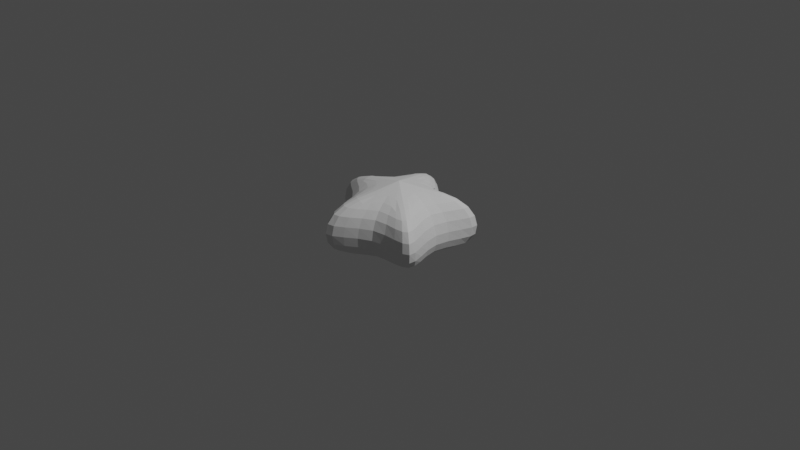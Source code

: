 # Source: star_3.blend  (saved by Blender 2.93.21; exported with 4.5.12 LTS)
import bpy
from mathutils import Matrix  # noqa: F401  (used for matrix-valued properties, if any)

bpy.ops.wm.read_factory_settings(use_empty=True)
scene = bpy.context.scene
scene.name = 'Scene'

# ---- collections
col_collection = bpy.data.collections.new('Collection'); scene.collection.children.link(col_collection)

# ---- world
world_world = bpy.data.worlds.new('World'); scene.world = world_world
world_world.use_nodes = True; world_world.node_tree.nodes.clear()
_N = world_world.node_tree.nodes; _L = world_world.node_tree.links
n0 = _N.new('ShaderNodeOutputWorld'); n0.name = 'World Output'; n0.location = (300, 300)
n1 = _N.new('ShaderNodeBackground'); n1.name = 'Background'; n1.location = (10, 300)
n1.inputs[0].default_value = (0.05088, 0.05088, 0.05088, 1.0)
_L.new(n1.outputs[0], n0.inputs[0])
n0.is_active_output = True
world_world.color = (0.05088, 0.05088, 0.05088)
world_world.use_sun_shadow = False
world_world.sun_shadow_jitter_overblur = 0.0

# ---- cameras
cam_camera = bpy.data.cameras.new('Camera')
cam_camera.clip_end = 100.0
cam_camera.ortho_scale = 7.314

# ---- lights
light_light = bpy.data.lights.new('Light', 'POINT')
light_light.transmission_factor = 0.0
light_light.energy = 1000.0
light_light.shadow_soft_size = 0.1
light_light.shadow_maximum_resolution = 0.006
light_light.use_absolute_resolution = True

# ---- meshes
me_star = bpy.data.meshes.new('Star')
me_star.from_pydata([(-0.01913, 0.01505, 0.4216), (0.0, 0.0, -0.25), (0.3495, 0.0, 0.25), (0.5, 0.0, -0.25), (0.809, 0.5878, 0.25), (0.809, 0.5878, -0.25), (0.1545, 0.3181, 0.25), (0.1545, 0.4755, -0.25), (-0.309, 0.9511, 0.25), (-0.309, 0.9511, -0.25), (-0.3494, 0.222, 0.2634), (-0.4045, 0.2939, -0.25), (-1.0, 8.742e-08, 0.25), (-1.0, 8.742e-08, -0.25), (-0.3514, -0.2338, 0.25), (-0.4045, -0.2939, -0.25), (-0.309, -0.9511, 0.25), (-0.309, -0.9511, -0.25), (0.1545, -0.4152, 0.25), (0.1545, -0.4755, -0.25), (0.809, -0.5878, 0.25), (0.809, -0.5878, -0.25), (0.1509, 0.3198, 0.25), (0.1473, 0.3215, 0.25), (0.1436, 0.3231, 0.25), (0.1399, 0.3248, 0.25), (0.1363, 0.3263, 0.25), (0.1326, 0.3278, 0.25), (0.1288, 0.3293, 0.25), (0.1251, 0.3308, 0.25), (0.1213, 0.3322, 0.25), (0.1176, 0.3335, 0.25), (0.1138, 0.3348, 0.25), (0.11, 0.3361, 0.25), (0.124, 0.3312, 0.25), (0.1379, 0.3256, 0.25), (0.1515, 0.3195, 0.25), (0.1648, 0.3129, 0.25), (0.1778, 0.3056, 0.25), (0.1906, 0.2979, 0.25), (0.2029, 0.2896, 0.25), (0.215, 0.2808, 0.25), (0.2266, 0.2715, 0.25), (0.2378, 0.2617, 0.25), (0.2487, 0.2514, 0.25), (0.259, 0.2407, 0.25)], [(6, 22), (22, 23), (23, 24), (24, 25), (25, 26), (26, 27), (27, 28), (28, 29), (29, 30), (30, 31), (31, 32), (32, 33), (33, 34), (34, 35), (35, 36), (36, 37), (37, 38), (38, 39), (39, 40), (40, 41), (41, 42), (42, 43), (43, 44), (44, 45)], [(2, 0, 20), (0, 2, 4), (0, 4, 6), (0, 6, 8), (0, 8, 10), (0, 10, 12), (0, 12, 14), (0, 14, 16), (0, 16, 18), (0, 18, 20), (3, 2, 20, 21), (2, 3, 5, 4), (4, 5, 7, 6), (6, 7, 9, 8), (8, 9, 11, 10), (10, 11, 13, 12), (12, 13, 15, 14), (14, 15, 17, 16), (16, 17, 19, 18), (18, 19, 21, 20), (1, 3, 21), (3, 1, 5), (5, 1, 7), (7, 1, 9), (9, 1, 11), (11, 1, 13), (13, 1, 15), (15, 1, 17), (17, 1, 19), (19, 1, 21)])
me_star.use_remesh_fix_poles = True
me_star.use_remesh_preserve_attributes = False
me_star.update()

# ---- objects
ob_light = bpy.data.objects.new('Light', light_light)
ob_camera = bpy.data.objects.new('Camera', cam_camera)
ob_star = bpy.data.objects.new('Star', me_star)

# ---- transforms, parenting, visibility, modifiers, constraints
ob_light.location = (4.076, 1.005, 5.904)
ob_light.rotation_euler = (0.6503, 0.05522, 1.866)
ob_light.lock_rotations_4d = False
ob_light.empty_display_type = 'ARROWS'
ob_light.color = (0.0, 0.0, 0.0, 0.0)
ob_light.lineart.crease_threshold = 0.0
ob_camera.location = (7.359, -6.926, 4.958)
ob_camera.rotation_euler = (1.109, 0.0, 0.8149)
ob_camera.lock_rotations_4d = False
ob_camera.empty_display_type = 'ARROWS'
ob_camera.color = (0.0, 0.0, 0.0, 0.0)
ob_camera.display_type = 'WIRE'
ob_camera.lineart.crease_threshold = 0.0
ob_star.location = (0.0, 0.0, 0.0)
_m = ob_star.modifiers.new('Subdivision', 'SUBSURF')
_m.levels = 3
_m = ob_star.modifiers.new('Smooth', 'SMOOTH')
_m.factor = -1.342
_m.iterations = 2

# ---- collection membership
col_collection.objects.link(ob_light)
col_collection.objects.link(ob_camera)
col_collection.objects.link(ob_star)

# ---- scene / render settings (as saved in the file)
scene.camera = ob_camera
scene.frame_start = 1; scene.frame_end = 250; scene.frame_set(1)
scene.render.engine = 'BLENDER_EEVEE_NEXT'
scene.cycles.use_denoising = False
scene.cycles.samples = 128
scene.cycles.sampling_pattern = 'TABULATED_SOBOL'
scene.cycles.use_adaptive_sampling = False
scene.cycles.use_light_tree = False
scene.view_settings.view_transform = 'Filmic'
bpy.context.view_layer.update()
